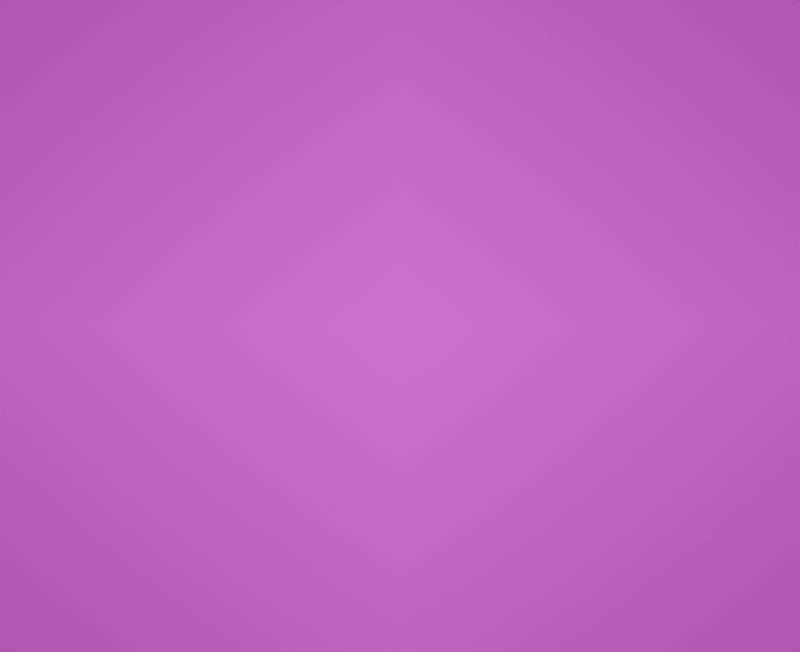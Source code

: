 # Source: heart-animation.blend  (saved by Blender 4.0.36; exported with 4.5.12 LTS)
import bpy
from mathutils import Matrix  # noqa: F401  (used for matrix-valued properties, if any)

bpy.ops.wm.read_factory_settings(use_empty=True)
scene = bpy.context.scene
scene.name = 'Scene'

# ---- collections
col_collection = bpy.data.collections.new('Collection'); scene.collection.children.link(col_collection)

# ---- images (referenced by path relative to the original .blend; pixels are not part of the script)
import os
ASSET_DIR = os.environ.get("B2B_ASSET_DIR", "")  # directory of the original .blend (textures are referenced by path, not embedded)
HERE = os.path.dirname(os.path.abspath(__file__))  # packed textures are extracted next to this script under _unpacked/

def load_image(name, relpath, width, height, colorspace="sRGB"):
    """Load a texture the original file referenced (path relative to the .blend, or extracted next to this script)."""
    p = next((c for c in (os.path.join(HERE, relpath), os.path.join(ASSET_DIR, relpath)) if relpath and os.path.exists(c)), "")
    if p:
        img = bpy.data.images.load(p, check_existing=True)
        img.name = name
    else:  # same state as the original file: an image datablock whose file is absent (Cycles renders it pink)
        img = bpy.data.images.new(name, width, height)
        img.source = "FILE"
        img.filepath = "//" + (relpath or name)
    img.colorspace_settings.name = colorspace
    return img
img_heart_png = load_image('heart.png', 'heart.png', 1024, 1024, 'sRGB')

# ---- materials (node trees are filled in below, after node groups)
mat_heart = bpy.data.materials.new('heart')
mat_heart.surface_render_method = 'BLENDED'
mat_heart.blend_method = 'BLEND'

# ---- material node trees
mat_heart.use_nodes = True; mat_heart.node_tree.nodes.clear()
_N = mat_heart.node_tree.nodes; _L = mat_heart.node_tree.links
n0 = _N.new('ShaderNodeBsdfPrincipled'); n0.name = 'Principled BSDF'; n0.location = (0, 300)
n0.inputs[0].default_value = (0.0, 0.0, 0.0, 1.0)
n0.inputs[3].default_value = 1.45
n0.inputs[13].default_value = 0.0
n0.inputs[28].default_value = 1.0
n1 = _N.new('ShaderNodeOutputMaterial'); n1.name = 'Material Output'; n1.location = (300, 300)
n2 = _N.new('ShaderNodeTexImage'); n2.name = 'Image Texture'; n2.location = (-393, 295)
n2.image = img_heart_png
n2.extension = 'CLIP'
_L.new(n2.outputs[0], n0.inputs[27])
_L.new(n2.outputs[1], n0.inputs[4])
_L.new(n0.outputs[0], n1.inputs[0])
n1.is_active_output = True

# ---- world
world_world = bpy.data.worlds.new('World'); scene.world = world_world
world_world.use_nodes = True; world_world.node_tree.nodes.clear()
_N = world_world.node_tree.nodes; _L = world_world.node_tree.links
n0 = _N.new('ShaderNodeOutputWorld'); n0.name = 'World Output'; n0.location = (300, 300)
n1 = _N.new('ShaderNodeBackground'); n1.name = 'Background'; n1.location = (10, 300)
n1.inputs[0].default_value = (0.05088, 0.05088, 0.05088, 1.0)
_L.new(n1.outputs[0], n0.inputs[0])
n0.is_active_output = True
world_world.color = (0.05088, 0.05088, 0.05088)
world_world.use_sun_shadow = False
world_world.sun_shadow_jitter_overblur = 0.0

# ---- cameras
cam_camera = bpy.data.cameras.new('Camera')
cam_camera.clip_end = 100.0
cam_camera.lens = 120.0
cam_camera.ortho_scale = 7.314

# ---- meshes
me_heart = bpy.data.meshes.new('heart')
me_heart.from_pydata([(-1.244, -1.014, 0.0), (1.244, -1.014, 0.0), (-1.244, 1.014, 0.0), (1.244, 1.014, 0.0)], [], [(0, 1, 3, 2)])
_uv = me_heart.uv_layers.new(name='UVMap')
_uv.uv.foreach_set('vector', [0.0, 0.0, 1.0, 0.0, 1.0, 1.0, 0.0, 1.0])
me_heart.materials.append(mat_heart)
me_heart.update()

# ---- objects
ob_camera = bpy.data.objects.new('Camera', cam_camera)
ob_heart = bpy.data.objects.new('heart', me_heart)

# ---- transforms, parenting, visibility, modifiers, constraints
ob_camera.location = (2.421, 0.0, 0.0)
ob_camera.rotation_euler = (1.571, -4.371e-08, 1.571)
ob_camera.lock_rotations_4d = False
ob_camera.empty_display_type = 'ARROWS'
ob_camera.color = (0.0, 0.0, 0.0, 0.0)
ob_camera.display_type = 'WIRE'
ob_camera.lineart.crease_threshold = 0.0
ob_heart.location = (0.0, 0.0, 0.0)
ob_heart.rotation_euler = (1.571, 0.0, 1.571)
ob_heart.scale = (0.5, 0.5, 0.7)

# ---- collection membership
col_collection.objects.link(ob_camera)
col_collection.objects.link(ob_heart)

# ---- scene / render settings (as saved in the file)
scene.camera = ob_camera
scene.frame_start = 1; scene.frame_end = 5; scene.frame_set(1)
scene.render.engine = 'CYCLES'
scene.render.image_settings.color_mode = 'RGB'
scene.render.resolution_x = 27
scene.render.resolution_y = 22
scene.cycles.samples = 2048
scene.cycles.sampling_pattern = 'TABULATED_SOBOL'
bpy.context.view_layer.update()
